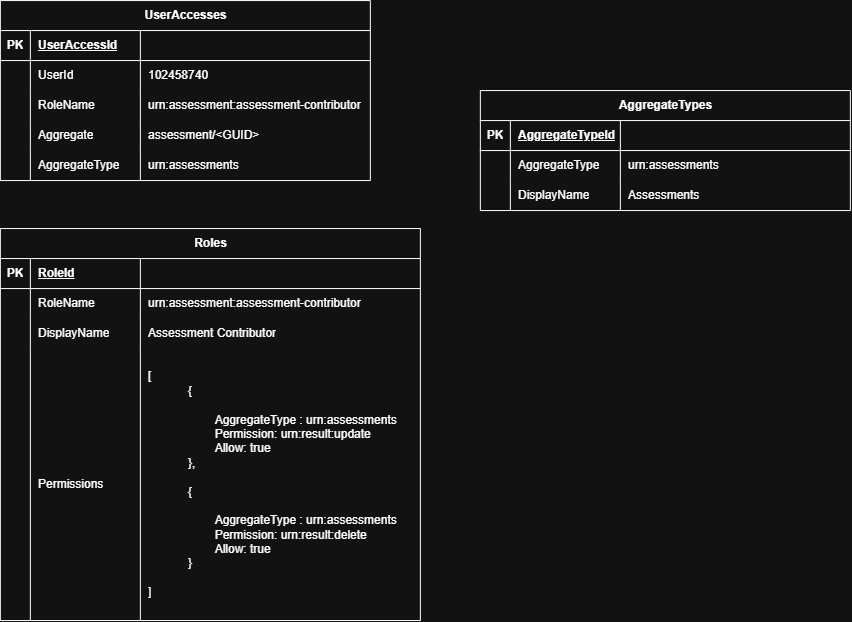

The diagram above was exported from draw.io. Its source (the exported page's mxGraphModel, read from the mxfile embedded in the PNG):
<mxGraphModel dx="1212" dy="661" grid="1" gridSize="10" guides="1" tooltips="1" connect="1" arrows="1" fold="1" page="1" pageScale="1" pageWidth="850" pageHeight="1100" math="0" shadow="0">
  <root>
    <mxCell id="0" />
    <mxCell id="1" parent="0" />
    <mxCell id="V72CJgQIcFx_jth_NGkH-1" parent="1" style="shape=table;startSize=30;container=1;collapsible=1;childLayout=tableLayout;fixedRows=1;rowLines=0;fontStyle=1;align=center;resizeLast=1;html=1;" value="UserAccesses" vertex="1">
      <mxGeometry height="180" width="370" x="130" y="110" as="geometry">
        <mxRectangle height="30" width="120" x="150" y="110" as="alternateBounds" />
      </mxGeometry>
    </mxCell>
    <mxCell id="V72CJgQIcFx_jth_NGkH-2" parent="V72CJgQIcFx_jth_NGkH-1" style="shape=tableRow;horizontal=0;startSize=0;swimlaneHead=0;swimlaneBody=0;fillColor=none;collapsible=0;dropTarget=0;points=[[0,0.5],[1,0.5]];portConstraint=eastwest;top=0;left=0;right=0;bottom=1;" value="" vertex="1">
      <mxGeometry height="30" width="370" y="30" as="geometry" />
    </mxCell>
    <mxCell id="V72CJgQIcFx_jth_NGkH-3" parent="V72CJgQIcFx_jth_NGkH-2" style="shape=partialRectangle;connectable=0;fillColor=none;top=0;left=0;bottom=0;right=0;fontStyle=1;overflow=hidden;whiteSpace=wrap;html=1;" value="PK" vertex="1">
      <mxGeometry height="30" width="30" as="geometry">
        <mxRectangle height="30" width="30" as="alternateBounds" />
      </mxGeometry>
    </mxCell>
    <mxCell id="V72CJgQIcFx_jth_NGkH-4" parent="V72CJgQIcFx_jth_NGkH-2" style="shape=partialRectangle;connectable=0;fillColor=none;top=0;left=0;bottom=0;right=0;align=left;spacingLeft=6;fontStyle=5;overflow=hidden;whiteSpace=wrap;html=1;" value="UserAccessId" vertex="1">
      <mxGeometry height="30" width="110" x="30" as="geometry">
        <mxRectangle height="30" width="110" as="alternateBounds" />
      </mxGeometry>
    </mxCell>
    <mxCell id="V72CJgQIcFx_jth_NGkH-33" parent="V72CJgQIcFx_jth_NGkH-2" style="shape=partialRectangle;connectable=0;fillColor=none;top=0;left=0;bottom=0;right=0;align=left;spacingLeft=6;fontStyle=5;overflow=hidden;whiteSpace=wrap;html=1;" vertex="1">
      <mxGeometry height="30" width="230" x="140" as="geometry">
        <mxRectangle height="30" width="230" as="alternateBounds" />
      </mxGeometry>
    </mxCell>
    <mxCell id="V72CJgQIcFx_jth_NGkH-5" parent="V72CJgQIcFx_jth_NGkH-1" style="shape=tableRow;horizontal=0;startSize=0;swimlaneHead=0;swimlaneBody=0;fillColor=none;collapsible=0;dropTarget=0;points=[[0,0.5],[1,0.5]];portConstraint=eastwest;top=0;left=0;right=0;bottom=0;" value="" vertex="1">
      <mxGeometry height="30" width="370" y="60" as="geometry" />
    </mxCell>
    <mxCell id="V72CJgQIcFx_jth_NGkH-6" parent="V72CJgQIcFx_jth_NGkH-5" style="shape=partialRectangle;connectable=0;fillColor=none;top=0;left=0;bottom=0;right=0;editable=1;overflow=hidden;whiteSpace=wrap;html=1;" value="" vertex="1">
      <mxGeometry height="30" width="30" as="geometry">
        <mxRectangle height="30" width="30" as="alternateBounds" />
      </mxGeometry>
    </mxCell>
    <mxCell id="V72CJgQIcFx_jth_NGkH-7" parent="V72CJgQIcFx_jth_NGkH-5" style="shape=partialRectangle;connectable=0;fillColor=none;top=0;left=0;bottom=0;right=0;align=left;spacingLeft=6;overflow=hidden;whiteSpace=wrap;html=1;" value="UserId" vertex="1">
      <mxGeometry height="30" width="110" x="30" as="geometry">
        <mxRectangle height="30" width="110" as="alternateBounds" />
      </mxGeometry>
    </mxCell>
    <mxCell id="V72CJgQIcFx_jth_NGkH-34" parent="V72CJgQIcFx_jth_NGkH-5" style="shape=partialRectangle;connectable=0;fillColor=none;top=0;left=0;bottom=0;right=0;align=left;spacingLeft=6;overflow=hidden;whiteSpace=wrap;html=1;" value="102458740" vertex="1">
      <mxGeometry height="30" width="230" x="140" as="geometry">
        <mxRectangle height="30" width="230" as="alternateBounds" />
      </mxGeometry>
    </mxCell>
    <mxCell id="V72CJgQIcFx_jth_NGkH-8" parent="V72CJgQIcFx_jth_NGkH-1" style="shape=tableRow;horizontal=0;startSize=0;swimlaneHead=0;swimlaneBody=0;fillColor=none;collapsible=0;dropTarget=0;points=[[0,0.5],[1,0.5]];portConstraint=eastwest;top=0;left=0;right=0;bottom=0;" value="" vertex="1">
      <mxGeometry height="30" width="370" y="90" as="geometry" />
    </mxCell>
    <mxCell id="V72CJgQIcFx_jth_NGkH-9" parent="V72CJgQIcFx_jth_NGkH-8" style="shape=partialRectangle;connectable=0;fillColor=none;top=0;left=0;bottom=0;right=0;editable=1;overflow=hidden;whiteSpace=wrap;html=1;" value="" vertex="1">
      <mxGeometry height="30" width="30" as="geometry">
        <mxRectangle height="30" width="30" as="alternateBounds" />
      </mxGeometry>
    </mxCell>
    <mxCell id="V72CJgQIcFx_jth_NGkH-10" parent="V72CJgQIcFx_jth_NGkH-8" style="shape=partialRectangle;connectable=0;fillColor=none;top=0;left=0;bottom=0;right=0;align=left;spacingLeft=6;overflow=hidden;whiteSpace=wrap;html=1;" value="RoleName" vertex="1">
      <mxGeometry height="30" width="110" x="30" as="geometry">
        <mxRectangle height="30" width="110" as="alternateBounds" />
      </mxGeometry>
    </mxCell>
    <mxCell id="V72CJgQIcFx_jth_NGkH-35" parent="V72CJgQIcFx_jth_NGkH-8" style="shape=partialRectangle;connectable=0;fillColor=none;top=0;left=0;bottom=0;right=0;align=left;spacingLeft=6;overflow=hidden;whiteSpace=wrap;html=1;" value="urn:assessment:assessment-contributor" vertex="1">
      <mxGeometry height="30" width="230" x="140" as="geometry">
        <mxRectangle height="30" width="230" as="alternateBounds" />
      </mxGeometry>
    </mxCell>
    <mxCell id="V72CJgQIcFx_jth_NGkH-11" parent="V72CJgQIcFx_jth_NGkH-1" style="shape=tableRow;horizontal=0;startSize=0;swimlaneHead=0;swimlaneBody=0;fillColor=none;collapsible=0;dropTarget=0;points=[[0,0.5],[1,0.5]];portConstraint=eastwest;top=0;left=0;right=0;bottom=0;" value="" vertex="1">
      <mxGeometry height="30" width="370" y="120" as="geometry" />
    </mxCell>
    <mxCell id="V72CJgQIcFx_jth_NGkH-12" parent="V72CJgQIcFx_jth_NGkH-11" style="shape=partialRectangle;connectable=0;fillColor=none;top=0;left=0;bottom=0;right=0;editable=1;overflow=hidden;whiteSpace=wrap;html=1;" value="" vertex="1">
      <mxGeometry height="30" width="30" as="geometry">
        <mxRectangle height="30" width="30" as="alternateBounds" />
      </mxGeometry>
    </mxCell>
    <mxCell id="V72CJgQIcFx_jth_NGkH-13" parent="V72CJgQIcFx_jth_NGkH-11" style="shape=partialRectangle;connectable=0;fillColor=none;top=0;left=0;bottom=0;right=0;align=left;spacingLeft=6;overflow=hidden;whiteSpace=wrap;html=1;" value="Aggregate" vertex="1">
      <mxGeometry height="30" width="110" x="30" as="geometry">
        <mxRectangle height="30" width="110" as="alternateBounds" />
      </mxGeometry>
    </mxCell>
    <mxCell id="V72CJgQIcFx_jth_NGkH-36" parent="V72CJgQIcFx_jth_NGkH-11" style="shape=partialRectangle;connectable=0;fillColor=none;top=0;left=0;bottom=0;right=0;align=left;spacingLeft=6;overflow=hidden;whiteSpace=wrap;html=1;" value="assessment/&amp;lt;GUID&amp;gt;" vertex="1">
      <mxGeometry height="30" width="230" x="140" as="geometry">
        <mxRectangle height="30" width="230" as="alternateBounds" />
      </mxGeometry>
    </mxCell>
    <mxCell id="V72CJgQIcFx_jth_NGkH-14" parent="V72CJgQIcFx_jth_NGkH-1" style="shape=tableRow;horizontal=0;startSize=0;swimlaneHead=0;swimlaneBody=0;fillColor=none;collapsible=0;dropTarget=0;points=[[0,0.5],[1,0.5]];portConstraint=eastwest;top=0;left=0;right=0;bottom=0;" vertex="1">
      <mxGeometry height="30" width="370" y="150" as="geometry" />
    </mxCell>
    <mxCell id="V72CJgQIcFx_jth_NGkH-15" parent="V72CJgQIcFx_jth_NGkH-14" style="shape=partialRectangle;connectable=0;fillColor=none;top=0;left=0;bottom=0;right=0;editable=1;overflow=hidden;whiteSpace=wrap;html=1;" vertex="1">
      <mxGeometry height="30" width="30" as="geometry">
        <mxRectangle height="30" width="30" as="alternateBounds" />
      </mxGeometry>
    </mxCell>
    <mxCell id="V72CJgQIcFx_jth_NGkH-16" parent="V72CJgQIcFx_jth_NGkH-14" style="shape=partialRectangle;connectable=0;fillColor=none;top=0;left=0;bottom=0;right=0;align=left;spacingLeft=6;overflow=hidden;whiteSpace=wrap;html=1;" value="AggregateType" vertex="1">
      <mxGeometry height="30" width="110" x="30" as="geometry">
        <mxRectangle height="30" width="110" as="alternateBounds" />
      </mxGeometry>
    </mxCell>
    <mxCell id="V72CJgQIcFx_jth_NGkH-37" parent="V72CJgQIcFx_jth_NGkH-14" style="shape=partialRectangle;connectable=0;fillColor=none;top=0;left=0;bottom=0;right=0;align=left;spacingLeft=6;overflow=hidden;whiteSpace=wrap;html=1;" value="urn:assessments" vertex="1">
      <mxGeometry height="30" width="230" x="140" as="geometry">
        <mxRectangle height="30" width="230" as="alternateBounds" />
      </mxGeometry>
    </mxCell>
    <mxCell id="V72CJgQIcFx_jth_NGkH-38" parent="1" style="shape=table;startSize=30;container=1;collapsible=1;childLayout=tableLayout;fixedRows=1;rowLines=0;fontStyle=1;align=center;resizeLast=1;html=1;" value="AggregateTypes" vertex="1">
      <mxGeometry height="120" width="370" x="610" y="200" as="geometry">
        <mxRectangle height="30" width="120" x="150" y="110" as="alternateBounds" />
      </mxGeometry>
    </mxCell>
    <mxCell id="V72CJgQIcFx_jth_NGkH-39" parent="V72CJgQIcFx_jth_NGkH-38" style="shape=tableRow;horizontal=0;startSize=0;swimlaneHead=0;swimlaneBody=0;fillColor=none;collapsible=0;dropTarget=0;points=[[0,0.5],[1,0.5]];portConstraint=eastwest;top=0;left=0;right=0;bottom=1;" value="" vertex="1">
      <mxGeometry height="30" width="370" y="30" as="geometry" />
    </mxCell>
    <mxCell id="V72CJgQIcFx_jth_NGkH-40" parent="V72CJgQIcFx_jth_NGkH-39" style="shape=partialRectangle;connectable=0;fillColor=none;top=0;left=0;bottom=0;right=0;fontStyle=1;overflow=hidden;whiteSpace=wrap;html=1;" value="PK" vertex="1">
      <mxGeometry height="30" width="30" as="geometry">
        <mxRectangle height="30" width="30" as="alternateBounds" />
      </mxGeometry>
    </mxCell>
    <mxCell id="V72CJgQIcFx_jth_NGkH-41" parent="V72CJgQIcFx_jth_NGkH-39" style="shape=partialRectangle;connectable=0;fillColor=none;top=0;left=0;bottom=0;right=0;align=left;spacingLeft=6;fontStyle=5;overflow=hidden;whiteSpace=wrap;html=1;" value="&lt;span style=&quot;text-align: center; white-space: nowrap;&quot;&gt;AggregateTypeId&lt;/span&gt;" vertex="1">
      <mxGeometry height="30" width="110" x="30" as="geometry">
        <mxRectangle height="30" width="110" as="alternateBounds" />
      </mxGeometry>
    </mxCell>
    <mxCell id="V72CJgQIcFx_jth_NGkH-42" parent="V72CJgQIcFx_jth_NGkH-39" style="shape=partialRectangle;connectable=0;fillColor=none;top=0;left=0;bottom=0;right=0;align=left;spacingLeft=6;fontStyle=5;overflow=hidden;whiteSpace=wrap;html=1;" vertex="1">
      <mxGeometry height="30" width="230" x="140" as="geometry">
        <mxRectangle height="30" width="230" as="alternateBounds" />
      </mxGeometry>
    </mxCell>
    <mxCell id="V72CJgQIcFx_jth_NGkH-43" parent="V72CJgQIcFx_jth_NGkH-38" style="shape=tableRow;horizontal=0;startSize=0;swimlaneHead=0;swimlaneBody=0;fillColor=none;collapsible=0;dropTarget=0;points=[[0,0.5],[1,0.5]];portConstraint=eastwest;top=0;left=0;right=0;bottom=0;" value="" vertex="1">
      <mxGeometry height="30" width="370" y="60" as="geometry" />
    </mxCell>
    <mxCell id="V72CJgQIcFx_jth_NGkH-44" parent="V72CJgQIcFx_jth_NGkH-43" style="shape=partialRectangle;connectable=0;fillColor=none;top=0;left=0;bottom=0;right=0;editable=1;overflow=hidden;whiteSpace=wrap;html=1;" value="" vertex="1">
      <mxGeometry height="30" width="30" as="geometry">
        <mxRectangle height="30" width="30" as="alternateBounds" />
      </mxGeometry>
    </mxCell>
    <mxCell id="V72CJgQIcFx_jth_NGkH-45" parent="V72CJgQIcFx_jth_NGkH-43" style="shape=partialRectangle;connectable=0;fillColor=none;top=0;left=0;bottom=0;right=0;align=left;spacingLeft=6;overflow=hidden;whiteSpace=wrap;html=1;" value="AggregateType" vertex="1">
      <mxGeometry height="30" width="110" x="30" as="geometry">
        <mxRectangle height="30" width="110" as="alternateBounds" />
      </mxGeometry>
    </mxCell>
    <mxCell id="V72CJgQIcFx_jth_NGkH-46" parent="V72CJgQIcFx_jth_NGkH-43" style="shape=partialRectangle;connectable=0;fillColor=none;top=0;left=0;bottom=0;right=0;align=left;spacingLeft=6;overflow=hidden;whiteSpace=wrap;html=1;" value="urn:assessments" vertex="1">
      <mxGeometry height="30" width="230" x="140" as="geometry">
        <mxRectangle height="30" width="230" as="alternateBounds" />
      </mxGeometry>
    </mxCell>
    <mxCell id="V72CJgQIcFx_jth_NGkH-47" parent="V72CJgQIcFx_jth_NGkH-38" style="shape=tableRow;horizontal=0;startSize=0;swimlaneHead=0;swimlaneBody=0;fillColor=none;collapsible=0;dropTarget=0;points=[[0,0.5],[1,0.5]];portConstraint=eastwest;top=0;left=0;right=0;bottom=0;" value="" vertex="1">
      <mxGeometry height="30" width="370" y="90" as="geometry" />
    </mxCell>
    <mxCell id="V72CJgQIcFx_jth_NGkH-48" parent="V72CJgQIcFx_jth_NGkH-47" style="shape=partialRectangle;connectable=0;fillColor=none;top=0;left=0;bottom=0;right=0;editable=1;overflow=hidden;whiteSpace=wrap;html=1;" value="" vertex="1">
      <mxGeometry height="30" width="30" as="geometry">
        <mxRectangle height="30" width="30" as="alternateBounds" />
      </mxGeometry>
    </mxCell>
    <mxCell id="V72CJgQIcFx_jth_NGkH-49" parent="V72CJgQIcFx_jth_NGkH-47" style="shape=partialRectangle;connectable=0;fillColor=none;top=0;left=0;bottom=0;right=0;align=left;spacingLeft=6;overflow=hidden;whiteSpace=wrap;html=1;" value="DisplayName" vertex="1">
      <mxGeometry height="30" width="110" x="30" as="geometry">
        <mxRectangle height="30" width="110" as="alternateBounds" />
      </mxGeometry>
    </mxCell>
    <mxCell id="V72CJgQIcFx_jth_NGkH-50" parent="V72CJgQIcFx_jth_NGkH-47" style="shape=partialRectangle;connectable=0;fillColor=none;top=0;left=0;bottom=0;right=0;align=left;spacingLeft=6;overflow=hidden;whiteSpace=wrap;html=1;" value="Assessments" vertex="1">
      <mxGeometry height="30" width="230" x="140" as="geometry">
        <mxRectangle height="30" width="230" as="alternateBounds" />
      </mxGeometry>
    </mxCell>
    <mxCell id="V72CJgQIcFx_jth_NGkH-59" parent="1" style="shape=table;startSize=30;container=1;collapsible=1;childLayout=tableLayout;fixedRows=1;rowLines=0;fontStyle=1;align=center;resizeLast=1;html=1;" value="Roles" vertex="1">
      <mxGeometry height="392" width="420" x="130" y="338" as="geometry">
        <mxRectangle height="30" width="120" x="150" y="110" as="alternateBounds" />
      </mxGeometry>
    </mxCell>
    <mxCell id="V72CJgQIcFx_jth_NGkH-60" parent="V72CJgQIcFx_jth_NGkH-59" style="shape=tableRow;horizontal=0;startSize=0;swimlaneHead=0;swimlaneBody=0;fillColor=none;collapsible=0;dropTarget=0;points=[[0,0.5],[1,0.5]];portConstraint=eastwest;top=0;left=0;right=0;bottom=1;" value="" vertex="1">
      <mxGeometry height="30" width="420" y="30" as="geometry" />
    </mxCell>
    <mxCell id="V72CJgQIcFx_jth_NGkH-61" parent="V72CJgQIcFx_jth_NGkH-60" style="shape=partialRectangle;connectable=0;fillColor=none;top=0;left=0;bottom=0;right=0;fontStyle=1;overflow=hidden;whiteSpace=wrap;html=1;" value="PK" vertex="1">
      <mxGeometry height="30" width="30" as="geometry">
        <mxRectangle height="30" width="30" as="alternateBounds" />
      </mxGeometry>
    </mxCell>
    <mxCell id="V72CJgQIcFx_jth_NGkH-62" parent="V72CJgQIcFx_jth_NGkH-60" style="shape=partialRectangle;connectable=0;fillColor=none;top=0;left=0;bottom=0;right=0;align=left;spacingLeft=6;fontStyle=5;overflow=hidden;whiteSpace=wrap;html=1;" value="RoleId" vertex="1">
      <mxGeometry height="30" width="110" x="30" as="geometry">
        <mxRectangle height="30" width="110" as="alternateBounds" />
      </mxGeometry>
    </mxCell>
    <mxCell id="V72CJgQIcFx_jth_NGkH-63" parent="V72CJgQIcFx_jth_NGkH-60" style="shape=partialRectangle;connectable=0;fillColor=none;top=0;left=0;bottom=0;right=0;align=left;spacingLeft=6;fontStyle=5;overflow=hidden;whiteSpace=wrap;html=1;" vertex="1">
      <mxGeometry height="30" width="280" x="140" as="geometry">
        <mxRectangle height="30" width="280" as="alternateBounds" />
      </mxGeometry>
    </mxCell>
    <mxCell id="V72CJgQIcFx_jth_NGkH-68" parent="V72CJgQIcFx_jth_NGkH-59" style="shape=tableRow;horizontal=0;startSize=0;swimlaneHead=0;swimlaneBody=0;fillColor=none;collapsible=0;dropTarget=0;points=[[0,0.5],[1,0.5]];portConstraint=eastwest;top=0;left=0;right=0;bottom=0;" value="" vertex="1">
      <mxGeometry height="30" width="420" y="60" as="geometry" />
    </mxCell>
    <mxCell id="V72CJgQIcFx_jth_NGkH-69" parent="V72CJgQIcFx_jth_NGkH-68" style="shape=partialRectangle;connectable=0;fillColor=none;top=0;left=0;bottom=0;right=0;editable=1;overflow=hidden;whiteSpace=wrap;html=1;" value="" vertex="1">
      <mxGeometry height="30" width="30" as="geometry">
        <mxRectangle height="30" width="30" as="alternateBounds" />
      </mxGeometry>
    </mxCell>
    <mxCell id="V72CJgQIcFx_jth_NGkH-70" parent="V72CJgQIcFx_jth_NGkH-68" style="shape=partialRectangle;connectable=0;fillColor=none;top=0;left=0;bottom=0;right=0;align=left;spacingLeft=6;overflow=hidden;whiteSpace=wrap;html=1;" value="RoleName" vertex="1">
      <mxGeometry height="30" width="110" x="30" as="geometry">
        <mxRectangle height="30" width="110" as="alternateBounds" />
      </mxGeometry>
    </mxCell>
    <mxCell id="V72CJgQIcFx_jth_NGkH-71" parent="V72CJgQIcFx_jth_NGkH-68" style="shape=partialRectangle;connectable=0;fillColor=none;top=0;left=0;bottom=0;right=0;align=left;spacingLeft=6;overflow=hidden;whiteSpace=wrap;html=1;" value="urn:assessment:assessment-contributor" vertex="1">
      <mxGeometry height="30" width="280" x="140" as="geometry">
        <mxRectangle height="30" width="280" as="alternateBounds" />
      </mxGeometry>
    </mxCell>
    <mxCell id="V72CJgQIcFx_jth_NGkH-72" parent="V72CJgQIcFx_jth_NGkH-59" style="shape=tableRow;horizontal=0;startSize=0;swimlaneHead=0;swimlaneBody=0;fillColor=none;collapsible=0;dropTarget=0;points=[[0,0.5],[1,0.5]];portConstraint=eastwest;top=0;left=0;right=0;bottom=0;" value="" vertex="1">
      <mxGeometry height="30" width="420" y="90" as="geometry" />
    </mxCell>
    <mxCell id="V72CJgQIcFx_jth_NGkH-73" parent="V72CJgQIcFx_jth_NGkH-72" style="shape=partialRectangle;connectable=0;fillColor=none;top=0;left=0;bottom=0;right=0;editable=1;overflow=hidden;whiteSpace=wrap;html=1;" value="" vertex="1">
      <mxGeometry height="30" width="30" as="geometry">
        <mxRectangle height="30" width="30" as="alternateBounds" />
      </mxGeometry>
    </mxCell>
    <mxCell id="V72CJgQIcFx_jth_NGkH-74" parent="V72CJgQIcFx_jth_NGkH-72" style="shape=partialRectangle;connectable=0;fillColor=none;top=0;left=0;bottom=0;right=0;align=left;spacingLeft=6;overflow=hidden;whiteSpace=wrap;html=1;" value="DisplayName" vertex="1">
      <mxGeometry height="30" width="110" x="30" as="geometry">
        <mxRectangle height="30" width="110" as="alternateBounds" />
      </mxGeometry>
    </mxCell>
    <mxCell id="V72CJgQIcFx_jth_NGkH-75" parent="V72CJgQIcFx_jth_NGkH-72" style="shape=partialRectangle;connectable=0;fillColor=none;top=0;left=0;bottom=0;right=0;align=left;spacingLeft=6;overflow=hidden;whiteSpace=wrap;html=1;" value="Assessment Contributor" vertex="1">
      <mxGeometry height="30" width="280" x="140" as="geometry">
        <mxRectangle height="30" width="280" as="alternateBounds" />
      </mxGeometry>
    </mxCell>
    <mxCell id="V72CJgQIcFx_jth_NGkH-76" parent="V72CJgQIcFx_jth_NGkH-59" style="shape=tableRow;horizontal=0;startSize=0;swimlaneHead=0;swimlaneBody=0;fillColor=none;collapsible=0;dropTarget=0;points=[[0,0.5],[1,0.5]];portConstraint=eastwest;top=0;left=0;right=0;bottom=0;" vertex="1">
      <mxGeometry height="272" width="420" y="120" as="geometry" />
    </mxCell>
    <mxCell id="V72CJgQIcFx_jth_NGkH-77" parent="V72CJgQIcFx_jth_NGkH-76" style="shape=partialRectangle;connectable=0;fillColor=none;top=0;left=0;bottom=0;right=0;editable=1;overflow=hidden;whiteSpace=wrap;html=1;" vertex="1">
      <mxGeometry height="272" width="30" as="geometry">
        <mxRectangle height="272" width="30" as="alternateBounds" />
      </mxGeometry>
    </mxCell>
    <mxCell id="V72CJgQIcFx_jth_NGkH-78" parent="V72CJgQIcFx_jth_NGkH-76" style="shape=partialRectangle;connectable=0;fillColor=none;top=0;left=0;bottom=0;right=0;align=left;spacingLeft=6;overflow=hidden;whiteSpace=wrap;html=1;" value="Permissions" vertex="1">
      <mxGeometry height="272" width="110" x="30" as="geometry">
        <mxRectangle height="272" width="110" as="alternateBounds" />
      </mxGeometry>
    </mxCell>
    <mxCell id="V72CJgQIcFx_jth_NGkH-79" parent="V72CJgQIcFx_jth_NGkH-76" style="shape=partialRectangle;connectable=0;fillColor=none;top=0;left=0;bottom=0;right=0;align=left;spacingLeft=6;overflow=hidden;whiteSpace=wrap;html=1;" value="[&lt;blockquote style=&quot;margin: 0px 0px 0px 40px; border-width: medium; border-style: none; border-color: currentcolor; border-image: none; padding: 0px;&quot;&gt;&lt;div&gt;{&lt;/div&gt;&lt;div&gt;&lt;span style=&quot;white-space: pre;&quot;&gt;&lt;span style=&quot;white-space: pre;&quot;&gt;&#09;&lt;/span&gt;&#09;&lt;/span&gt;&lt;/div&gt;&lt;span style=&quot;white-space: pre;&quot;&gt;&#09;&lt;/span&gt;AggregateType :&amp;nbsp;&lt;span style=&quot;background-color: transparent; color: light-dark(rgb(0, 0, 0), rgb(255, 255, 255));&quot;&gt;urn:assessments&lt;/span&gt;&lt;/blockquote&gt;&lt;blockquote style=&quot;margin: 0px 0px 0px 40px; border-width: medium; border-style: none; border-color: currentcolor; border-image: none; padding: 0px;&quot;&gt;&lt;span style=&quot;background-color: transparent; color: light-dark(rgb(0, 0, 0), rgb(255, 255, 255));&quot;&gt;&lt;span style=&quot;white-space: pre;&quot;&gt;&#09;&lt;/span&gt;Permission: urn:result:update&lt;/span&gt;&lt;/blockquote&gt;&lt;blockquote style=&quot;margin: 0px 0px 0px 40px; border-width: medium; border-style: none; border-color: currentcolor; border-image: none; padding: 0px;&quot;&gt;&lt;span style=&quot;background-color: transparent; color: light-dark(rgb(0, 0, 0), rgb(255, 255, 255));&quot;&gt;&lt;span style=&quot;white-space: pre;&quot;&gt;&#09;&lt;/span&gt;Allow: true&amp;nbsp;&lt;/span&gt;&lt;/blockquote&gt;&lt;blockquote style=&quot;margin: 0px 0px 0px 40px; border-width: medium; border-style: none; border-color: currentcolor; border-image: none; padding: 0px;&quot;&gt;&lt;div&gt;},&lt;/div&gt;&lt;div&gt;&lt;br&gt;&lt;/div&gt;&lt;div&gt;&lt;span style=&quot;background-color: transparent; color: light-dark(rgb(0, 0, 0), rgb(255, 255, 255));&quot;&gt;{&lt;/span&gt;&lt;br&gt;&lt;span style=&quot;background-color: transparent; color: light-dark(rgb(0, 0, 0), rgb(255, 255, 255)); white-space: pre;&quot;&gt;&#09;&#09;&lt;/span&gt;&lt;br&gt;&lt;span style=&quot;white-space: pre;&quot;&gt;&#09;&lt;/span&gt;AggregateType : &lt;span style=&quot;background-color: transparent; color: light-dark(rgb(0, 0, 0), rgb(255, 255, 255));&quot;&gt;urn:assessments&lt;br&gt;&lt;/span&gt;&lt;span style=&quot;background-color: transparent; color: light-dark(rgb(0, 0, 0), rgb(255, 255, 255));&quot;&gt;&lt;span style=&quot;white-space: pre;&quot;&gt;&#09;&lt;/span&gt;Permission: urn:result:delete&lt;br&gt;&lt;/span&gt;&lt;span style=&quot;background-color: transparent; color: light-dark(rgb(0, 0, 0), rgb(255, 255, 255));&quot;&gt;&lt;span style=&quot;white-space: pre;&quot;&gt;&#09;&lt;/span&gt;Allow: true&amp;nbsp;&lt;br&gt;&lt;/span&gt;}&lt;/div&gt;&lt;/blockquote&gt;&lt;div&gt;&lt;br&gt;&lt;/div&gt;&lt;div&gt;]&lt;/div&gt;" vertex="1">
      <mxGeometry height="272" width="280" x="140" as="geometry">
        <mxRectangle height="272" width="280" as="alternateBounds" />
      </mxGeometry>
    </mxCell>
  </root>
</mxGraphModel>